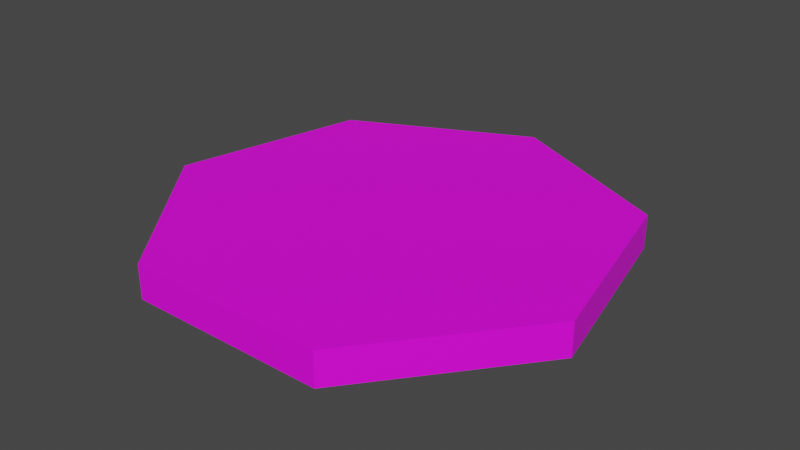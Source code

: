 # Source: Plank_Intersection.blend  (saved by Blender 3.3.6; exported with 4.5.12 LTS)
import bpy
from mathutils import Matrix  # noqa: F401  (used for matrix-valued properties, if any)

bpy.ops.wm.read_factory_settings(use_empty=True)
scene = bpy.context.scene
scene.name = 'Scene'

# ---- collections
col_collection = bpy.data.collections.new('Collection'); scene.collection.children.link(col_collection)

# ---- images (referenced by path relative to the original .blend; pixels are not part of the script)
import os
ASSET_DIR = os.environ.get("B2B_ASSET_DIR", "")  # directory of the original .blend (textures are referenced by path, not embedded)
HERE = os.path.dirname(os.path.abspath(__file__))  # packed textures are extracted next to this script under _unpacked/

def load_image(name, relpath, width, height, colorspace="sRGB"):
    """Load a texture the original file referenced (path relative to the .blend, or extracted next to this script)."""
    p = next((c for c in (os.path.join(HERE, relpath), os.path.join(ASSET_DIR, relpath)) if relpath and os.path.exists(c)), "")
    if p:
        img = bpy.data.images.load(p, check_existing=True)
        img.name = name
    else:  # same state as the original file: an image datablock whose file is absent (Cycles renders it pink)
        img = bpy.data.images.new(name, width, height)
        img.source = "FILE"
        img.filepath = "//" + (relpath or name)
    img.colorspace_settings.name = colorspace
    return img
img_blender_palette_png_001 = load_image('Blender Palette.png.001', 'Blender Palette.png', 1024, 1024, 'sRGB')

# ---- materials (node trees are filled in below, after node groups)
mat_material = bpy.data.materials.new('Material')
mat_material.use_transparent_shadow = False

# ---- material node trees
mat_material.use_nodes = True; mat_material.node_tree.nodes.clear()
_N = mat_material.node_tree.nodes; _L = mat_material.node_tree.links
n0 = _N.new('ShaderNodeBsdfPrincipled'); n0.name = 'Principled BSDF'; n0.location = (10, 300)
n0.distribution = 'GGX'
n0.subsurface_method = 'RANDOM_WALK_SKIN'
n0.inputs[3].default_value = 1.45
n0.inputs[27].default_value = (0.0, 0.0, 0.0, 1.0)
n0.inputs[28].default_value = 1.0
n1 = _N.new('ShaderNodeOutputMaterial'); n1.name = 'Material Output'; n1.location = (300, 300)
n2 = _N.new('ShaderNodeTexImage'); n2.name = 'Image Texture'; n2.location = (-330, 212)
n2.image = img_blender_palette_png_001
n2.interpolation = 'Closest'
_L.new(n0.outputs[0], n1.inputs[0])
_L.new(n2.outputs[0], n0.inputs[0])
n1.is_active_output = True

# ---- world
world_world = bpy.data.worlds.new('World'); scene.world = world_world
world_world.use_nodes = True; world_world.node_tree.nodes.clear()
_N = world_world.node_tree.nodes; _L = world_world.node_tree.links
n0 = _N.new('ShaderNodeOutputWorld'); n0.name = 'World Output'; n0.location = (300, 300)
n1 = _N.new('ShaderNodeBackground'); n1.name = 'Background'; n1.location = (10, 300)
n1.inputs[0].default_value = (0.05088, 0.05088, 0.05088, 1.0)
_L.new(n1.outputs[0], n0.inputs[0])
n0.is_active_output = True
world_world.color = (0.05088, 0.05088, 0.05088)
world_world.use_sun_shadow = False
world_world.sun_shadow_jitter_overblur = 0.0

# ---- meshes
me_circle_001 = bpy.data.meshes.new('Circle.001')
me_circle_001.from_pydata([(0.0, 1.0, 0.0), (-0.7818, 0.6235, 0.0), (-0.9749, -0.2225, 0.0), (-0.4339, -0.901, 0.0), (0.4339, -0.901, 0.0), (0.9749, -0.2225, 0.0), (0.7818, 0.6235, 0.0), (0.0, 1.0, 0.1469), (-0.7818, 0.6235, 0.1469), (-0.9749, -0.2225, 0.1469), (-0.4339, -0.901, 0.1469), (0.4339, -0.901, 0.1469), (0.9749, -0.2225, 0.1469), (0.7818, 0.6235, 0.1469)], [], [(1, 0, 6, 5, 4, 3, 2), (8, 9, 10, 11, 12, 13, 7), (3, 4, 11, 10), (1, 2, 9, 8), (6, 0, 7, 13), (4, 5, 12, 11), (2, 3, 10, 9), (0, 1, 8, 7), (5, 6, 13, 12)])
_uv = me_circle_001.uv_layers.new(name='UVMap')
_uv.uv.foreach_set('vector', [0.8347, 0.5633, 0.8402, 0.5518, 0.8526, 0.549, 0.8625, 0.5569, 0.8625, 0.5696, 0.8526, 0.5775, 0.8402, 0.5747, 0.8248, 0.549, 0.8347, 0.5569, 0.8347, 0.5696, 0.8248, 0.5775, 0.8124, 0.5747, 0.8069, 0.5633, 0.8124, 0.5518, 0.8091, 0.5854, 0.8091, 0.5981, 0.8069, 0.5981, 0.8069, 0.5854, 0.8133, 0.5854, 0.8133, 0.5981, 0.8112, 0.5981, 0.8112, 0.5854, 0.8112, 0.5854, 0.8112, 0.5981, 0.8091, 0.5981, 0.8091, 0.5854, 0.8091, 0.5981, 0.8091, 0.606, 0.8069, 0.606, 0.8069, 0.5981, 0.8091, 0.5775, 0.8091, 0.5854, 0.8069, 0.5854, 0.8069, 0.5775, 0.8133, 0.5775, 0.8133, 0.5854, 0.8112, 0.5854, 0.8112, 0.5775, 0.8112, 0.5775, 0.8112, 0.5854, 0.8091, 0.5854, 0.8091, 0.5775])
me_circle_001.materials.append(mat_material)
me_circle_001.update()

# ---- objects
ob_plank_intersection = bpy.data.objects.new('Plank Intersection', me_circle_001)

# ---- transforms, parenting, visibility, modifiers, constraints
ob_plank_intersection.location = (0.0, 0.0, 0.0)

# ---- collection membership
col_collection.objects.link(ob_plank_intersection)

# ---- scene / render settings (as saved in the file)
scene.frame_start = 0; scene.frame_end = 100; scene.frame_set(57)
scene.render.engine = 'BLENDER_EEVEE_NEXT'
scene.render.fps = 30
scene.cycles.use_denoising = False
scene.cycles.sampling_pattern = 'TABULATED_SOBOL'
scene.cycles.use_light_tree = False
scene.view_settings.view_transform = 'Filmic'
bpy.context.view_layer.update()

# ---- added for rendering (the .blend has no active camera and no usable light): camera, sun
cam_auto = bpy.data.cameras.new('AutoCamera')
cam_auto.lens = 50.0
cam_auto.sensor_width = 36.0
cam_auto.clip_end = 1000.0
ob_auto_camera = bpy.data.objects.new('AutoCamera', cam_auto)
scene.collection.objects.link(ob_auto_camera)
ob_auto_camera.location = (2.5232, -2.97832, 2.09199)
ob_auto_camera.rotation_euler = (1.09748, -7.21219e-08, 0.694738)
scene.camera = ob_auto_camera
light_auto_sun = bpy.data.lights.new('AutoSun', 'SUN')
light_auto_sun.energy = 3.0
light_auto_sun.angle = 0.0523599
ob_auto_sun = bpy.data.objects.new('AutoSun', light_auto_sun)
scene.collection.objects.link(ob_auto_sun)
ob_auto_sun.rotation_euler = (0.872665, 0.174533, 0.523599)
bpy.context.view_layer.update()
